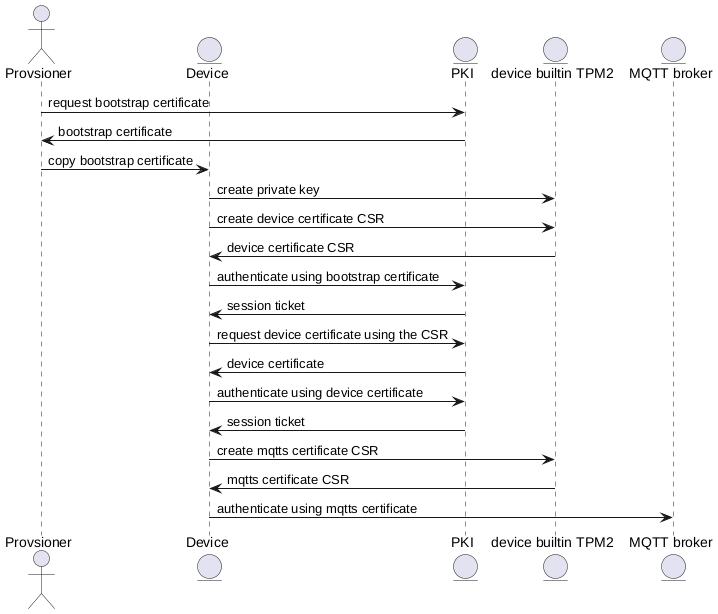

The diagram above was rendered by PlantUML. Its source (embedded in the PNG):
@startuml
actor       Provsioner  as provisioner
entity      Device    as device
entity      PKI     as pki
entity      "device builtin TPM2"     as tpm2
entity      "MQTT broker"     as mqtt

provisioner -> pki : request bootstrap certificate
pki -> provisioner : bootstrap certificate
provisioner -> device : copy bootstrap certificate
device -> tpm2 : create private key
device -> tpm2 : create device certificate CSR
tpm2 -> device : device certificate CSR
device -> pki : authenticate using bootstrap certificate
pki -> device : session ticket
device -> pki : request device certificate using the CSR
pki -> device : device certificate
device -> pki : authenticate using device certificate
pki -> device : session ticket
device -> tpm2 : create mqtts certificate CSR
tpm2 -> device : mqtts certificate CSR
device -> mqtt : authenticate using mqtts certificate
@enduml